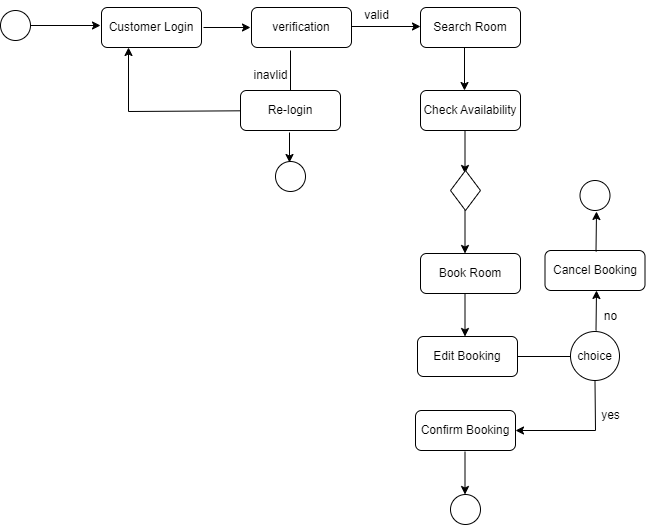

The diagram above was exported from draw.io. Its source (the exported page's mxGraphModel, read from the mxfile embedded in the PNG):
<mxGraphModel dx="880" dy="460" grid="1" gridSize="10" guides="1" tooltips="1" connect="1" arrows="1" fold="1" page="1" pageScale="1" pageWidth="1100" pageHeight="850" background="none" math="0" shadow="0">
  <root>
    <mxCell id="0" />
    <mxCell id="1" parent="0" />
    <mxCell id="Y6oYVnUio75NOKPm9xyr-1" value="" style="ellipse;whiteSpace=wrap;html=1;aspect=fixed;" vertex="1" parent="1">
      <mxGeometry x="160" y="200" width="30" height="30" as="geometry" />
    </mxCell>
    <mxCell id="Y6oYVnUio75NOKPm9xyr-2" value="" style="endArrow=classic;html=1;rounded=0;exitX=1;exitY=0.5;exitDx=0;exitDy=0;" edge="1" parent="1" source="Y6oYVnUio75NOKPm9xyr-1">
      <mxGeometry width="50" height="50" relative="1" as="geometry">
        <mxPoint x="430" y="370" as="sourcePoint" />
        <mxPoint x="260" y="215" as="targetPoint" />
      </mxGeometry>
    </mxCell>
    <mxCell id="Y6oYVnUio75NOKPm9xyr-3" value="Customer Login" style="rounded=1;whiteSpace=wrap;html=1;" vertex="1" parent="1">
      <mxGeometry x="261" y="197" width="100" height="40" as="geometry" />
    </mxCell>
    <mxCell id="Y6oYVnUio75NOKPm9xyr-4" value="" style="endArrow=classic;html=1;rounded=0;exitX=1;exitY=0.5;exitDx=0;exitDy=0;" edge="1" parent="1">
      <mxGeometry width="50" height="50" relative="1" as="geometry">
        <mxPoint x="363" y="217" as="sourcePoint" />
        <mxPoint x="410" y="217" as="targetPoint" />
      </mxGeometry>
    </mxCell>
    <mxCell id="Y6oYVnUio75NOKPm9xyr-5" value="verification" style="rounded=1;whiteSpace=wrap;html=1;" vertex="1" parent="1">
      <mxGeometry x="411" y="197" width="100" height="40" as="geometry" />
    </mxCell>
    <mxCell id="Y6oYVnUio75NOKPm9xyr-6" value="" style="endArrow=classic;html=1;rounded=0;" edge="1" parent="1">
      <mxGeometry width="50" height="50" relative="1" as="geometry">
        <mxPoint x="450" y="240" as="sourcePoint" />
        <mxPoint x="288" y="237" as="targetPoint" />
        <Array as="points">
          <mxPoint x="450" y="300" />
          <mxPoint x="288" y="301" />
        </Array>
      </mxGeometry>
    </mxCell>
    <mxCell id="Y6oYVnUio75NOKPm9xyr-7" value="" style="endArrow=classic;html=1;rounded=0;exitX=1;exitY=0.5;exitDx=0;exitDy=0;" edge="1" parent="1">
      <mxGeometry width="50" height="50" relative="1" as="geometry">
        <mxPoint x="511" y="216" as="sourcePoint" />
        <mxPoint x="580" y="216" as="targetPoint" />
      </mxGeometry>
    </mxCell>
    <mxCell id="Y6oYVnUio75NOKPm9xyr-8" value="inavlid" style="text;html=1;align=center;verticalAlign=middle;resizable=0;points=[];autosize=1;strokeColor=none;fillColor=none;" vertex="1" parent="1">
      <mxGeometry x="400" y="250" width="60" height="30" as="geometry" />
    </mxCell>
    <mxCell id="Y6oYVnUio75NOKPm9xyr-9" value="valid" style="text;html=1;align=center;verticalAlign=middle;resizable=0;points=[];autosize=1;strokeColor=none;fillColor=none;" vertex="1" parent="1">
      <mxGeometry x="511" y="190" width="50" height="30" as="geometry" />
    </mxCell>
    <mxCell id="Y6oYVnUio75NOKPm9xyr-10" value="Re-login" style="rounded=1;whiteSpace=wrap;html=1;" vertex="1" parent="1">
      <mxGeometry x="400" y="280" width="100" height="40" as="geometry" />
    </mxCell>
    <mxCell id="Y6oYVnUio75NOKPm9xyr-12" value="" style="endArrow=classic;html=1;rounded=0;exitX=1;exitY=0.5;exitDx=0;exitDy=0;" edge="1" parent="1">
      <mxGeometry width="50" height="50" relative="1" as="geometry">
        <mxPoint x="449" y="322" as="sourcePoint" />
        <mxPoint x="449" y="352" as="targetPoint" />
      </mxGeometry>
    </mxCell>
    <mxCell id="Y6oYVnUio75NOKPm9xyr-13" value="" style="ellipse;whiteSpace=wrap;html=1;aspect=fixed;" vertex="1" parent="1">
      <mxGeometry x="435" y="351" width="30" height="30" as="geometry" />
    </mxCell>
    <mxCell id="Y6oYVnUio75NOKPm9xyr-14" value="Search Room" style="rounded=1;whiteSpace=wrap;html=1;" vertex="1" parent="1">
      <mxGeometry x="580" y="197" width="100" height="40" as="geometry" />
    </mxCell>
    <mxCell id="Y6oYVnUio75NOKPm9xyr-15" value="" style="endArrow=classic;html=1;rounded=0;exitX=0.44;exitY=1;exitDx=0;exitDy=0;exitPerimeter=0;" edge="1" parent="1" source="Y6oYVnUio75NOKPm9xyr-14">
      <mxGeometry width="50" height="50" relative="1" as="geometry">
        <mxPoint x="640" y="240" as="sourcePoint" />
        <mxPoint x="624" y="280" as="targetPoint" />
      </mxGeometry>
    </mxCell>
    <mxCell id="Y6oYVnUio75NOKPm9xyr-16" value="Check Availability" style="rounded=1;whiteSpace=wrap;html=1;" vertex="1" parent="1">
      <mxGeometry x="580" y="280" width="100" height="40" as="geometry" />
    </mxCell>
    <mxCell id="Y6oYVnUio75NOKPm9xyr-17" value="" style="endArrow=classic;html=1;rounded=0;exitX=0.44;exitY=1;exitDx=0;exitDy=0;exitPerimeter=0;" edge="1" parent="1">
      <mxGeometry width="50" height="50" relative="1" as="geometry">
        <mxPoint x="624.5" y="320" as="sourcePoint" />
        <mxPoint x="624.5" y="363" as="targetPoint" />
      </mxGeometry>
    </mxCell>
    <mxCell id="Y6oYVnUio75NOKPm9xyr-18" value="" style="rhombus;whiteSpace=wrap;html=1;" vertex="1" parent="1">
      <mxGeometry x="610" y="360" width="30" height="40" as="geometry" />
    </mxCell>
    <mxCell id="Y6oYVnUio75NOKPm9xyr-24" value="Book Room" style="rounded=1;whiteSpace=wrap;html=1;" vertex="1" parent="1">
      <mxGeometry x="580" y="443" width="100" height="40" as="geometry" />
    </mxCell>
    <mxCell id="Y6oYVnUio75NOKPm9xyr-25" value="" style="endArrow=classic;html=1;rounded=0;exitX=0.44;exitY=1;exitDx=0;exitDy=0;exitPerimeter=0;" edge="1" parent="1">
      <mxGeometry width="50" height="50" relative="1" as="geometry">
        <mxPoint x="624.5" y="400" as="sourcePoint" />
        <mxPoint x="624.5" y="443" as="targetPoint" />
      </mxGeometry>
    </mxCell>
    <mxCell id="Y6oYVnUio75NOKPm9xyr-26" value="" style="endArrow=classic;html=1;rounded=0;exitX=0.44;exitY=1;exitDx=0;exitDy=0;exitPerimeter=0;" edge="1" parent="1">
      <mxGeometry width="50" height="50" relative="1" as="geometry">
        <mxPoint x="624.5" y="483" as="sourcePoint" />
        <mxPoint x="624.5" y="526" as="targetPoint" />
      </mxGeometry>
    </mxCell>
    <mxCell id="Y6oYVnUio75NOKPm9xyr-27" value="Edit Booking" style="rounded=1;whiteSpace=wrap;html=1;" vertex="1" parent="1">
      <mxGeometry x="577" y="526" width="100" height="40" as="geometry" />
    </mxCell>
    <mxCell id="Y6oYVnUio75NOKPm9xyr-28" value="" style="endArrow=none;html=1;rounded=0;" edge="1" parent="1">
      <mxGeometry width="50" height="50" relative="1" as="geometry">
        <mxPoint x="677" y="546" as="sourcePoint" />
        <mxPoint x="730" y="546" as="targetPoint" />
      </mxGeometry>
    </mxCell>
    <mxCell id="Y6oYVnUio75NOKPm9xyr-29" value="choice" style="ellipse;whiteSpace=wrap;html=1;aspect=fixed;" vertex="1" parent="1">
      <mxGeometry x="730" y="521" width="49" height="49" as="geometry" />
    </mxCell>
    <mxCell id="Y6oYVnUio75NOKPm9xyr-30" value="" style="endArrow=classic;html=1;rounded=0;exitX=0.44;exitY=1;exitDx=0;exitDy=0;exitPerimeter=0;entryX=1;entryY=0.5;entryDx=0;entryDy=0;" edge="1" parent="1" target="Y6oYVnUio75NOKPm9xyr-42">
      <mxGeometry width="50" height="50" relative="1" as="geometry">
        <mxPoint x="754.5" y="571" as="sourcePoint" />
        <mxPoint x="754.5" y="614" as="targetPoint" />
        <Array as="points">
          <mxPoint x="755" y="620" />
        </Array>
      </mxGeometry>
    </mxCell>
    <mxCell id="Y6oYVnUio75NOKPm9xyr-31" value="" style="endArrow=classic;html=1;rounded=0;exitX=0.44;exitY=1;exitDx=0;exitDy=0;exitPerimeter=0;" edge="1" parent="1">
      <mxGeometry width="50" height="50" relative="1" as="geometry">
        <mxPoint x="755.5" y="520" as="sourcePoint" />
        <mxPoint x="756" y="480" as="targetPoint" />
      </mxGeometry>
    </mxCell>
    <mxCell id="Y6oYVnUio75NOKPm9xyr-32" value="Cancel Booking" style="rounded=1;whiteSpace=wrap;html=1;" vertex="1" parent="1">
      <mxGeometry x="704.5" y="440" width="100" height="40" as="geometry" />
    </mxCell>
    <mxCell id="Y6oYVnUio75NOKPm9xyr-36" value="" style="endArrow=classic;html=1;rounded=0;exitX=0.44;exitY=1;exitDx=0;exitDy=0;exitPerimeter=0;" edge="1" parent="1">
      <mxGeometry width="50" height="50" relative="1" as="geometry">
        <mxPoint x="755.5" y="441" as="sourcePoint" />
        <mxPoint x="756" y="401" as="targetPoint" />
      </mxGeometry>
    </mxCell>
    <mxCell id="Y6oYVnUio75NOKPm9xyr-37" value="" style="ellipse;whiteSpace=wrap;html=1;aspect=fixed;" vertex="1" parent="1">
      <mxGeometry x="739.5" y="370" width="30" height="30" as="geometry" />
    </mxCell>
    <mxCell id="Y6oYVnUio75NOKPm9xyr-39" value="yes" style="text;html=1;align=center;verticalAlign=middle;resizable=0;points=[];autosize=1;strokeColor=none;fillColor=none;" vertex="1" parent="1">
      <mxGeometry x="750" y="590" width="40" height="30" as="geometry" />
    </mxCell>
    <mxCell id="Y6oYVnUio75NOKPm9xyr-41" value="no" style="text;html=1;align=center;verticalAlign=middle;resizable=0;points=[];autosize=1;strokeColor=none;fillColor=none;" vertex="1" parent="1">
      <mxGeometry x="750" y="491" width="40" height="30" as="geometry" />
    </mxCell>
    <mxCell id="Y6oYVnUio75NOKPm9xyr-42" value="Confirm Booking" style="rounded=1;whiteSpace=wrap;html=1;" vertex="1" parent="1">
      <mxGeometry x="575" y="600" width="100" height="40" as="geometry" />
    </mxCell>
    <mxCell id="Y6oYVnUio75NOKPm9xyr-45" value="" style="endArrow=classic;html=1;rounded=0;exitX=0.44;exitY=1;exitDx=0;exitDy=0;exitPerimeter=0;" edge="1" parent="1">
      <mxGeometry width="50" height="50" relative="1" as="geometry">
        <mxPoint x="624.5" y="641" as="sourcePoint" />
        <mxPoint x="624.5" y="684" as="targetPoint" />
      </mxGeometry>
    </mxCell>
    <mxCell id="Y6oYVnUio75NOKPm9xyr-46" value="" style="ellipse;whiteSpace=wrap;html=1;aspect=fixed;" vertex="1" parent="1">
      <mxGeometry x="610" y="684" width="30" height="30" as="geometry" />
    </mxCell>
  </root>
</mxGraphModel>